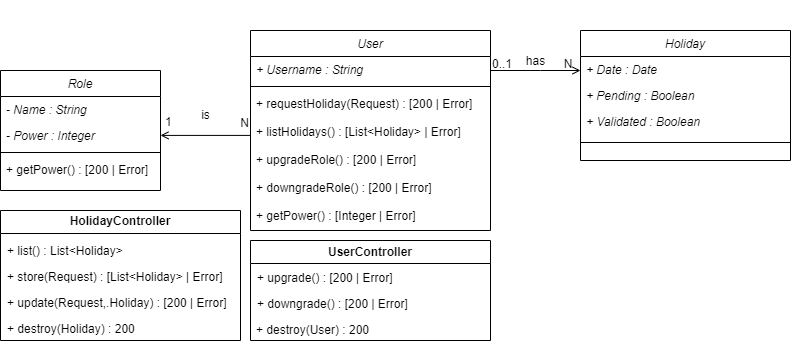

The diagram above was exported from draw.io. Its source (the exported page's mxGraphModel, read from the mxfile embedded in the PNG):
<mxGraphModel dx="1211" dy="659" grid="1" gridSize="10" guides="1" tooltips="1" connect="1" arrows="1" fold="1" page="1" pageScale="1" pageWidth="827" pageHeight="1169" math="0" shadow="0">
  <root>
    <mxCell id="WIyWlLk6GJQsqaUBKTNV-0" />
    <mxCell id="WIyWlLk6GJQsqaUBKTNV-1" parent="WIyWlLk6GJQsqaUBKTNV-0" />
    <mxCell id="h4S_fChPw8FG9VKkWvXS-26" style="edgeStyle=elbowEdgeStyle;rounded=0;orthogonalLoop=1;jettySize=auto;html=1;entryX=1;entryY=0.5;entryDx=0;entryDy=0;elbow=vertical;endArrow=open;endFill=0;" parent="WIyWlLk6GJQsqaUBKTNV-1" source="zkfFHV4jXpPFQw0GAbJ--0" target="h4S_fChPw8FG9VKkWvXS-3" edge="1">
      <mxGeometry relative="1" as="geometry" />
    </mxCell>
    <mxCell id="zkfFHV4jXpPFQw0GAbJ--0" value="User" style="swimlane;fontStyle=2;align=center;verticalAlign=top;childLayout=stackLayout;horizontal=1;startSize=26;horizontalStack=0;resizeParent=1;resizeLast=0;collapsible=1;marginBottom=0;rounded=0;shadow=0;strokeWidth=1;" parent="WIyWlLk6GJQsqaUBKTNV-1" vertex="1">
      <mxGeometry x="330" y="150" width="240" height="200" as="geometry">
        <mxRectangle x="230" y="140" width="160" height="26" as="alternateBounds" />
      </mxGeometry>
    </mxCell>
    <mxCell id="zkfFHV4jXpPFQw0GAbJ--1" value="+ Username : String" style="text;align=left;verticalAlign=top;spacingLeft=4;spacingRight=4;overflow=hidden;rotatable=0;points=[[0,0.5],[1,0.5]];portConstraint=eastwest;fontStyle=2" parent="zkfFHV4jXpPFQw0GAbJ--0" vertex="1">
      <mxGeometry y="26" width="240" height="26" as="geometry" />
    </mxCell>
    <mxCell id="zkfFHV4jXpPFQw0GAbJ--4" value="" style="line;html=1;strokeWidth=1;align=left;verticalAlign=middle;spacingTop=-1;spacingLeft=3;spacingRight=3;rotatable=0;labelPosition=right;points=[];portConstraint=eastwest;" parent="zkfFHV4jXpPFQw0GAbJ--0" vertex="1">
      <mxGeometry y="52" width="240" height="8" as="geometry" />
    </mxCell>
    <mxCell id="zkfFHV4jXpPFQw0GAbJ--5" value="+ requestHoliday(Request) : [200 | Error]" style="text;align=left;verticalAlign=top;spacingLeft=4;spacingRight=4;overflow=hidden;rotatable=0;points=[[0,0.5],[1,0.5]];portConstraint=eastwest;" parent="zkfFHV4jXpPFQw0GAbJ--0" vertex="1">
      <mxGeometry y="60" width="240" height="28" as="geometry" />
    </mxCell>
    <mxCell id="h4S_fChPw8FG9VKkWvXS-0" value="+ listHolidays() : [List&lt;Holiday&gt; | Error]" style="text;align=left;verticalAlign=top;spacingLeft=4;spacingRight=4;overflow=hidden;rotatable=0;points=[[0,0.5],[1,0.5]];portConstraint=eastwest;" parent="zkfFHV4jXpPFQw0GAbJ--0" vertex="1">
      <mxGeometry y="88" width="240" height="28" as="geometry" />
    </mxCell>
    <mxCell id="h4S_fChPw8FG9VKkWvXS-9" value="+ upgradeRole() : [200 | Error]" style="text;align=left;verticalAlign=top;spacingLeft=4;spacingRight=4;overflow=hidden;rotatable=0;points=[[0,0.5],[1,0.5]];portConstraint=eastwest;" parent="zkfFHV4jXpPFQw0GAbJ--0" vertex="1">
      <mxGeometry y="116" width="240" height="28" as="geometry" />
    </mxCell>
    <mxCell id="h4S_fChPw8FG9VKkWvXS-10" value="+ downgradeRole() : [200 | Error]" style="text;align=left;verticalAlign=top;spacingLeft=4;spacingRight=4;overflow=hidden;rotatable=0;points=[[0,0.5],[1,0.5]];portConstraint=eastwest;" parent="zkfFHV4jXpPFQw0GAbJ--0" vertex="1">
      <mxGeometry y="144" width="240" height="28" as="geometry" />
    </mxCell>
    <mxCell id="h4S_fChPw8FG9VKkWvXS-76" value="+ getPower() : [Integer | Error]" style="text;align=left;verticalAlign=top;spacingLeft=4;spacingRight=4;overflow=hidden;rotatable=0;points=[[0,0.5],[1,0.5]];portConstraint=eastwest;" parent="zkfFHV4jXpPFQw0GAbJ--0" vertex="1">
      <mxGeometry y="172" width="240" height="28" as="geometry" />
    </mxCell>
    <mxCell id="zkfFHV4jXpPFQw0GAbJ--17" value="Holiday" style="swimlane;fontStyle=2;align=center;verticalAlign=top;childLayout=stackLayout;horizontal=1;startSize=26;horizontalStack=0;resizeParent=1;resizeLast=0;collapsible=1;marginBottom=0;rounded=0;shadow=0;strokeWidth=1;" parent="WIyWlLk6GJQsqaUBKTNV-1" vertex="1">
      <mxGeometry x="660" y="150" width="210" height="130" as="geometry">
        <mxRectangle x="550" y="140" width="160" height="26" as="alternateBounds" />
      </mxGeometry>
    </mxCell>
    <mxCell id="zkfFHV4jXpPFQw0GAbJ--18" value="+ Date : Date" style="text;align=left;verticalAlign=top;spacingLeft=4;spacingRight=4;overflow=hidden;rotatable=0;points=[[0,0.5],[1,0.5]];portConstraint=eastwest;fontStyle=2" parent="zkfFHV4jXpPFQw0GAbJ--17" vertex="1">
      <mxGeometry y="26" width="210" height="26" as="geometry" />
    </mxCell>
    <mxCell id="h4S_fChPw8FG9VKkWvXS-52" value="+ Pending : Boolean" style="text;align=left;verticalAlign=top;spacingLeft=4;spacingRight=4;overflow=hidden;rotatable=0;points=[[0,0.5],[1,0.5]];portConstraint=eastwest;fontStyle=2" parent="zkfFHV4jXpPFQw0GAbJ--17" vertex="1">
      <mxGeometry y="52" width="210" height="26" as="geometry" />
    </mxCell>
    <mxCell id="h4S_fChPw8FG9VKkWvXS-53" value="+ Validated : Boolean" style="text;align=left;verticalAlign=top;spacingLeft=4;spacingRight=4;overflow=hidden;rotatable=0;points=[[0,0.5],[1,0.5]];portConstraint=eastwest;fontStyle=2" parent="zkfFHV4jXpPFQw0GAbJ--17" vertex="1">
      <mxGeometry y="78" width="210" height="26" as="geometry" />
    </mxCell>
    <mxCell id="zkfFHV4jXpPFQw0GAbJ--23" value="" style="line;html=1;strokeWidth=1;align=left;verticalAlign=middle;spacingTop=-1;spacingLeft=3;spacingRight=3;rotatable=0;labelPosition=right;points=[];portConstraint=eastwest;" parent="zkfFHV4jXpPFQw0GAbJ--17" vertex="1">
      <mxGeometry y="104" width="210" height="16" as="geometry" />
    </mxCell>
    <mxCell id="zkfFHV4jXpPFQw0GAbJ--26" value="" style="endArrow=open;shadow=0;strokeWidth=1;rounded=0;endFill=1;edgeStyle=elbowEdgeStyle;elbow=vertical;" parent="WIyWlLk6GJQsqaUBKTNV-1" source="zkfFHV4jXpPFQw0GAbJ--0" target="zkfFHV4jXpPFQw0GAbJ--17" edge="1">
      <mxGeometry x="0.5" y="41" relative="1" as="geometry">
        <mxPoint x="380" y="192" as="sourcePoint" />
        <mxPoint x="540" y="192" as="targetPoint" />
        <mxPoint x="-40" y="32" as="offset" />
        <Array as="points">
          <mxPoint x="620" y="190" />
        </Array>
      </mxGeometry>
    </mxCell>
    <mxCell id="zkfFHV4jXpPFQw0GAbJ--27" value="0..1" style="resizable=0;align=left;verticalAlign=bottom;labelBackgroundColor=none;fontSize=12;" parent="zkfFHV4jXpPFQw0GAbJ--26" connectable="0" vertex="1">
      <mxGeometry x="-1" relative="1" as="geometry">
        <mxPoint y="2" as="offset" />
      </mxGeometry>
    </mxCell>
    <mxCell id="zkfFHV4jXpPFQw0GAbJ--28" value="N" style="resizable=0;align=right;verticalAlign=bottom;labelBackgroundColor=none;fontSize=12;" parent="zkfFHV4jXpPFQw0GAbJ--26" connectable="0" vertex="1">
      <mxGeometry x="1" relative="1" as="geometry">
        <mxPoint x="-7" y="2" as="offset" />
      </mxGeometry>
    </mxCell>
    <mxCell id="zkfFHV4jXpPFQw0GAbJ--29" value="has" style="text;html=1;resizable=0;points=[];;align=center;verticalAlign=middle;labelBackgroundColor=none;rounded=0;shadow=0;strokeWidth=1;fontSize=12;" parent="zkfFHV4jXpPFQw0GAbJ--26" vertex="1" connectable="0">
      <mxGeometry x="0.5" y="49" relative="1" as="geometry">
        <mxPoint x="-23" y="40" as="offset" />
      </mxGeometry>
    </mxCell>
    <mxCell id="h4S_fChPw8FG9VKkWvXS-1" value="Role" style="swimlane;fontStyle=2;align=center;verticalAlign=top;childLayout=stackLayout;horizontal=1;startSize=26;horizontalStack=0;resizeParent=1;resizeLast=0;collapsible=1;marginBottom=0;rounded=0;shadow=0;strokeWidth=1;" parent="WIyWlLk6GJQsqaUBKTNV-1" vertex="1">
      <mxGeometry x="80" y="190" width="160" height="120" as="geometry">
        <mxRectangle x="230" y="140" width="160" height="26" as="alternateBounds" />
      </mxGeometry>
    </mxCell>
    <mxCell id="h4S_fChPw8FG9VKkWvXS-2" value="- Name : String" style="text;align=left;verticalAlign=top;spacingLeft=4;spacingRight=4;overflow=hidden;rotatable=0;points=[[0,0.5],[1,0.5]];portConstraint=eastwest;fontStyle=2" parent="h4S_fChPw8FG9VKkWvXS-1" vertex="1">
      <mxGeometry y="26" width="160" height="26" as="geometry" />
    </mxCell>
    <mxCell id="h4S_fChPw8FG9VKkWvXS-3" value="- Power : Integer" style="text;align=left;verticalAlign=top;spacingLeft=4;spacingRight=4;overflow=hidden;rotatable=0;points=[[0,0.5],[1,0.5]];portConstraint=eastwest;rounded=0;shadow=0;html=0;fontStyle=2" parent="h4S_fChPw8FG9VKkWvXS-1" vertex="1">
      <mxGeometry y="52" width="160" height="26" as="geometry" />
    </mxCell>
    <mxCell id="h4S_fChPw8FG9VKkWvXS-5" value="" style="line;html=1;strokeWidth=1;align=left;verticalAlign=middle;spacingTop=-1;spacingLeft=3;spacingRight=3;rotatable=0;labelPosition=right;points=[];portConstraint=eastwest;" parent="h4S_fChPw8FG9VKkWvXS-1" vertex="1">
      <mxGeometry y="78" width="160" height="8" as="geometry" />
    </mxCell>
    <mxCell id="h4S_fChPw8FG9VKkWvXS-6" value="+ getPower() : [200 | Error]" style="text;align=left;verticalAlign=top;spacingLeft=4;spacingRight=4;overflow=hidden;rotatable=0;points=[[0,0.5],[1,0.5]];portConstraint=eastwest;" parent="h4S_fChPw8FG9VKkWvXS-1" vertex="1">
      <mxGeometry y="86" width="160" height="28" as="geometry" />
    </mxCell>
    <mxCell id="h4S_fChPw8FG9VKkWvXS-31" value="1" style="resizable=0;align=left;verticalAlign=bottom;labelBackgroundColor=none;fontSize=12;direction=west;" parent="WIyWlLk6GJQsqaUBKTNV-1" connectable="0" vertex="1">
      <mxGeometry x="243" y="250.0034482758621" as="geometry" />
    </mxCell>
    <mxCell id="h4S_fChPw8FG9VKkWvXS-32" value="N" style="resizable=0;align=right;verticalAlign=bottom;labelBackgroundColor=none;fontSize=12;" parent="WIyWlLk6GJQsqaUBKTNV-1" connectable="0" vertex="1">
      <mxGeometry x="720.0048275862067" y="120.0034482758621" as="geometry">
        <mxPoint x="-390" y="131" as="offset" />
      </mxGeometry>
    </mxCell>
    <mxCell id="h4S_fChPw8FG9VKkWvXS-33" value="is" style="text;html=1;resizable=0;points=[];;align=center;verticalAlign=middle;labelBackgroundColor=none;rounded=0;shadow=0;strokeWidth=1;fontSize=12;" parent="WIyWlLk6GJQsqaUBKTNV-1" connectable="0" vertex="1">
      <mxGeometry x="284.0013793103449" y="235.0034482758621" as="geometry">
        <mxPoint x="1" as="offset" />
      </mxGeometry>
    </mxCell>
    <mxCell id="h4S_fChPw8FG9VKkWvXS-48" value="HolidayController" style="swimlane;whiteSpace=wrap;html=1;" parent="WIyWlLk6GJQsqaUBKTNV-1" vertex="1">
      <mxGeometry x="80" y="330" width="240" height="130" as="geometry" />
    </mxCell>
    <mxCell id="h4S_fChPw8FG9VKkWvXS-50" value="+ list() : List&lt;Holiday&gt;" style="text;align=left;verticalAlign=top;spacingLeft=4;spacingRight=4;overflow=hidden;rotatable=0;points=[[0,0.5],[1,0.5]];portConstraint=eastwest;" parent="h4S_fChPw8FG9VKkWvXS-48" vertex="1">
      <mxGeometry x="1" y="27" width="199" height="26" as="geometry" />
    </mxCell>
    <mxCell id="h4S_fChPw8FG9VKkWvXS-58" value="+ store(Request) : [List&lt;Holiday&gt; | Error]" style="text;align=left;verticalAlign=top;spacingLeft=4;spacingRight=4;overflow=hidden;rotatable=0;points=[[0,0.5],[1,0.5]];portConstraint=eastwest;" parent="h4S_fChPw8FG9VKkWvXS-48" vertex="1">
      <mxGeometry x="1" y="53" width="230" height="26" as="geometry" />
    </mxCell>
    <mxCell id="h4S_fChPw8FG9VKkWvXS-64" value="+ update(Request,.Holiday) : [200 | Error]" style="text;align=left;verticalAlign=top;spacingLeft=4;spacingRight=4;overflow=hidden;rotatable=0;points=[[0,0.5],[1,0.5]];portConstraint=eastwest;" parent="h4S_fChPw8FG9VKkWvXS-48" vertex="1">
      <mxGeometry x="1" y="79" width="269" height="26" as="geometry" />
    </mxCell>
    <mxCell id="h4S_fChPw8FG9VKkWvXS-65" value="+ destroy(Holiday) : 200" style="text;align=left;verticalAlign=top;spacingLeft=4;spacingRight=4;overflow=hidden;rotatable=0;points=[[0,0.5],[1,0.5]];portConstraint=eastwest;" parent="h4S_fChPw8FG9VKkWvXS-48" vertex="1">
      <mxGeometry x="1" y="105" width="269" height="26" as="geometry" />
    </mxCell>
    <mxCell id="h4S_fChPw8FG9VKkWvXS-67" value="UserController" style="swimlane;whiteSpace=wrap;html=1;" parent="WIyWlLk6GJQsqaUBKTNV-1" vertex="1">
      <mxGeometry x="330" y="360" width="240" height="100" as="geometry" />
    </mxCell>
    <mxCell id="h4S_fChPw8FG9VKkWvXS-68" value="+ upgrade() : [200 | Error]" style="text;align=left;verticalAlign=top;spacingLeft=4;spacingRight=4;overflow=hidden;rotatable=0;points=[[0,0.5],[1,0.5]];portConstraint=eastwest;" parent="h4S_fChPw8FG9VKkWvXS-67" vertex="1">
      <mxGeometry x="1" y="24" width="159" height="26" as="geometry" />
    </mxCell>
    <mxCell id="h4S_fChPw8FG9VKkWvXS-69" value="+ downgrade() : [200 | Error]" style="text;align=left;verticalAlign=top;spacingLeft=4;spacingRight=4;overflow=hidden;rotatable=0;points=[[0,0.5],[1,0.5]];portConstraint=eastwest;" parent="h4S_fChPw8FG9VKkWvXS-67" vertex="1">
      <mxGeometry x="1" y="50" width="199" height="26" as="geometry" />
    </mxCell>
    <mxCell id="h4S_fChPw8FG9VKkWvXS-72" value="+ destroy(User) : 200" style="text;align=left;verticalAlign=top;spacingLeft=4;spacingRight=4;overflow=hidden;rotatable=0;points=[[0,0.5],[1,0.5]];portConstraint=eastwest;" parent="h4S_fChPw8FG9VKkWvXS-67" vertex="1">
      <mxGeometry y="76" width="230" height="26" as="geometry" />
    </mxCell>
  </root>
</mxGraphModel>